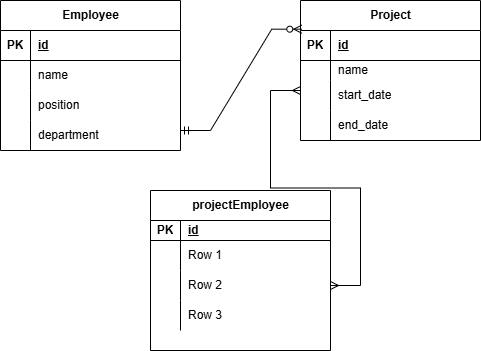

The diagram above was exported from draw.io. Its source (the exported page's mxGraphModel, read from the mxfile embedded in the PNG):
<mxGraphModel dx="794" dy="378" grid="1" gridSize="10" guides="1" tooltips="1" connect="1" arrows="1" fold="1" page="1" pageScale="1" pageWidth="827" pageHeight="1169" math="0" shadow="0">
  <root>
    <mxCell id="0" />
    <mxCell id="1" parent="0" />
    <mxCell id="4RPkF2kFVnbxkQX-0zab-14" value="Employee" style="shape=table;startSize=30;container=1;collapsible=1;childLayout=tableLayout;fixedRows=1;rowLines=0;fontStyle=1;align=center;resizeLast=1;html=1;" vertex="1" parent="1">
      <mxGeometry x="190" y="30" width="180" height="150" as="geometry" />
    </mxCell>
    <mxCell id="4RPkF2kFVnbxkQX-0zab-15" value="" style="shape=tableRow;horizontal=0;startSize=0;swimlaneHead=0;swimlaneBody=0;fillColor=none;collapsible=0;dropTarget=0;points=[[0,0.5],[1,0.5]];portConstraint=eastwest;top=0;left=0;right=0;bottom=1;" vertex="1" parent="4RPkF2kFVnbxkQX-0zab-14">
      <mxGeometry y="30" width="180" height="30" as="geometry" />
    </mxCell>
    <mxCell id="4RPkF2kFVnbxkQX-0zab-16" value="PK" style="shape=partialRectangle;connectable=0;fillColor=none;top=0;left=0;bottom=0;right=0;fontStyle=1;overflow=hidden;whiteSpace=wrap;html=1;" vertex="1" parent="4RPkF2kFVnbxkQX-0zab-15">
      <mxGeometry width="30" height="30" as="geometry">
        <mxRectangle width="30" height="30" as="alternateBounds" />
      </mxGeometry>
    </mxCell>
    <mxCell id="4RPkF2kFVnbxkQX-0zab-17" value="id" style="shape=partialRectangle;connectable=0;fillColor=none;top=0;left=0;bottom=0;right=0;align=left;spacingLeft=6;fontStyle=5;overflow=hidden;whiteSpace=wrap;html=1;" vertex="1" parent="4RPkF2kFVnbxkQX-0zab-15">
      <mxGeometry x="30" width="150" height="30" as="geometry">
        <mxRectangle width="150" height="30" as="alternateBounds" />
      </mxGeometry>
    </mxCell>
    <mxCell id="4RPkF2kFVnbxkQX-0zab-18" value="" style="shape=tableRow;horizontal=0;startSize=0;swimlaneHead=0;swimlaneBody=0;fillColor=none;collapsible=0;dropTarget=0;points=[[0,0.5],[1,0.5]];portConstraint=eastwest;top=0;left=0;right=0;bottom=0;" vertex="1" parent="4RPkF2kFVnbxkQX-0zab-14">
      <mxGeometry y="60" width="180" height="30" as="geometry" />
    </mxCell>
    <mxCell id="4RPkF2kFVnbxkQX-0zab-19" value="" style="shape=partialRectangle;connectable=0;fillColor=none;top=0;left=0;bottom=0;right=0;editable=1;overflow=hidden;whiteSpace=wrap;html=1;" vertex="1" parent="4RPkF2kFVnbxkQX-0zab-18">
      <mxGeometry width="30" height="30" as="geometry">
        <mxRectangle width="30" height="30" as="alternateBounds" />
      </mxGeometry>
    </mxCell>
    <mxCell id="4RPkF2kFVnbxkQX-0zab-20" value="name" style="shape=partialRectangle;connectable=0;fillColor=none;top=0;left=0;bottom=0;right=0;align=left;spacingLeft=6;overflow=hidden;whiteSpace=wrap;html=1;" vertex="1" parent="4RPkF2kFVnbxkQX-0zab-18">
      <mxGeometry x="30" width="150" height="30" as="geometry">
        <mxRectangle width="150" height="30" as="alternateBounds" />
      </mxGeometry>
    </mxCell>
    <mxCell id="4RPkF2kFVnbxkQX-0zab-21" value="" style="shape=tableRow;horizontal=0;startSize=0;swimlaneHead=0;swimlaneBody=0;fillColor=none;collapsible=0;dropTarget=0;points=[[0,0.5],[1,0.5]];portConstraint=eastwest;top=0;left=0;right=0;bottom=0;" vertex="1" parent="4RPkF2kFVnbxkQX-0zab-14">
      <mxGeometry y="90" width="180" height="30" as="geometry" />
    </mxCell>
    <mxCell id="4RPkF2kFVnbxkQX-0zab-22" value="" style="shape=partialRectangle;connectable=0;fillColor=none;top=0;left=0;bottom=0;right=0;editable=1;overflow=hidden;whiteSpace=wrap;html=1;" vertex="1" parent="4RPkF2kFVnbxkQX-0zab-21">
      <mxGeometry width="30" height="30" as="geometry">
        <mxRectangle width="30" height="30" as="alternateBounds" />
      </mxGeometry>
    </mxCell>
    <mxCell id="4RPkF2kFVnbxkQX-0zab-23" value="position" style="shape=partialRectangle;connectable=0;fillColor=none;top=0;left=0;bottom=0;right=0;align=left;spacingLeft=6;overflow=hidden;whiteSpace=wrap;html=1;" vertex="1" parent="4RPkF2kFVnbxkQX-0zab-21">
      <mxGeometry x="30" width="150" height="30" as="geometry">
        <mxRectangle width="150" height="30" as="alternateBounds" />
      </mxGeometry>
    </mxCell>
    <mxCell id="4RPkF2kFVnbxkQX-0zab-24" value="" style="shape=tableRow;horizontal=0;startSize=0;swimlaneHead=0;swimlaneBody=0;fillColor=none;collapsible=0;dropTarget=0;points=[[0,0.5],[1,0.5]];portConstraint=eastwest;top=0;left=0;right=0;bottom=0;" vertex="1" parent="4RPkF2kFVnbxkQX-0zab-14">
      <mxGeometry y="120" width="180" height="30" as="geometry" />
    </mxCell>
    <mxCell id="4RPkF2kFVnbxkQX-0zab-25" value="" style="shape=partialRectangle;connectable=0;fillColor=none;top=0;left=0;bottom=0;right=0;editable=1;overflow=hidden;whiteSpace=wrap;html=1;" vertex="1" parent="4RPkF2kFVnbxkQX-0zab-24">
      <mxGeometry width="30" height="30" as="geometry">
        <mxRectangle width="30" height="30" as="alternateBounds" />
      </mxGeometry>
    </mxCell>
    <mxCell id="4RPkF2kFVnbxkQX-0zab-26" value="department" style="shape=partialRectangle;connectable=0;fillColor=none;top=0;left=0;bottom=0;right=0;align=left;spacingLeft=6;overflow=hidden;whiteSpace=wrap;html=1;" vertex="1" parent="4RPkF2kFVnbxkQX-0zab-24">
      <mxGeometry x="30" width="150" height="30" as="geometry">
        <mxRectangle width="150" height="30" as="alternateBounds" />
      </mxGeometry>
    </mxCell>
    <mxCell id="4RPkF2kFVnbxkQX-0zab-27" value="projectEmployee" style="shape=table;startSize=30;container=1;collapsible=1;childLayout=tableLayout;fixedRows=1;rowLines=0;fontStyle=1;align=center;resizeLast=1;html=1;" vertex="1" parent="1">
      <mxGeometry x="340" y="220" width="180" height="160" as="geometry" />
    </mxCell>
    <mxCell id="4RPkF2kFVnbxkQX-0zab-28" value="" style="shape=tableRow;horizontal=0;startSize=0;swimlaneHead=0;swimlaneBody=0;fillColor=none;collapsible=0;dropTarget=0;points=[[0,0.5],[1,0.5]];portConstraint=eastwest;top=0;left=0;right=0;bottom=1;" vertex="1" parent="4RPkF2kFVnbxkQX-0zab-27">
      <mxGeometry y="30" width="180" height="20" as="geometry" />
    </mxCell>
    <mxCell id="4RPkF2kFVnbxkQX-0zab-29" value="PK" style="shape=partialRectangle;connectable=0;fillColor=none;top=0;left=0;bottom=0;right=0;fontStyle=1;overflow=hidden;whiteSpace=wrap;html=1;" vertex="1" parent="4RPkF2kFVnbxkQX-0zab-28">
      <mxGeometry width="30" height="20" as="geometry">
        <mxRectangle width="30" height="20" as="alternateBounds" />
      </mxGeometry>
    </mxCell>
    <mxCell id="4RPkF2kFVnbxkQX-0zab-30" value="id" style="shape=partialRectangle;connectable=0;fillColor=none;top=0;left=0;bottom=0;right=0;align=left;spacingLeft=6;fontStyle=5;overflow=hidden;whiteSpace=wrap;html=1;" vertex="1" parent="4RPkF2kFVnbxkQX-0zab-28">
      <mxGeometry x="30" width="150" height="20" as="geometry">
        <mxRectangle width="150" height="20" as="alternateBounds" />
      </mxGeometry>
    </mxCell>
    <mxCell id="4RPkF2kFVnbxkQX-0zab-31" value="" style="shape=tableRow;horizontal=0;startSize=0;swimlaneHead=0;swimlaneBody=0;fillColor=none;collapsible=0;dropTarget=0;points=[[0,0.5],[1,0.5]];portConstraint=eastwest;top=0;left=0;right=0;bottom=0;" vertex="1" parent="4RPkF2kFVnbxkQX-0zab-27">
      <mxGeometry y="50" width="180" height="30" as="geometry" />
    </mxCell>
    <mxCell id="4RPkF2kFVnbxkQX-0zab-32" value="" style="shape=partialRectangle;connectable=0;fillColor=none;top=0;left=0;bottom=0;right=0;editable=1;overflow=hidden;whiteSpace=wrap;html=1;" vertex="1" parent="4RPkF2kFVnbxkQX-0zab-31">
      <mxGeometry width="30" height="30" as="geometry">
        <mxRectangle width="30" height="30" as="alternateBounds" />
      </mxGeometry>
    </mxCell>
    <mxCell id="4RPkF2kFVnbxkQX-0zab-33" value="Row 1" style="shape=partialRectangle;connectable=0;fillColor=none;top=0;left=0;bottom=0;right=0;align=left;spacingLeft=6;overflow=hidden;whiteSpace=wrap;html=1;" vertex="1" parent="4RPkF2kFVnbxkQX-0zab-31">
      <mxGeometry x="30" width="150" height="30" as="geometry">
        <mxRectangle width="150" height="30" as="alternateBounds" />
      </mxGeometry>
    </mxCell>
    <mxCell id="4RPkF2kFVnbxkQX-0zab-34" value="" style="shape=tableRow;horizontal=0;startSize=0;swimlaneHead=0;swimlaneBody=0;fillColor=none;collapsible=0;dropTarget=0;points=[[0,0.5],[1,0.5]];portConstraint=eastwest;top=0;left=0;right=0;bottom=0;" vertex="1" parent="4RPkF2kFVnbxkQX-0zab-27">
      <mxGeometry y="80" width="180" height="30" as="geometry" />
    </mxCell>
    <mxCell id="4RPkF2kFVnbxkQX-0zab-35" value="" style="shape=partialRectangle;connectable=0;fillColor=none;top=0;left=0;bottom=0;right=0;editable=1;overflow=hidden;whiteSpace=wrap;html=1;" vertex="1" parent="4RPkF2kFVnbxkQX-0zab-34">
      <mxGeometry width="30" height="30" as="geometry">
        <mxRectangle width="30" height="30" as="alternateBounds" />
      </mxGeometry>
    </mxCell>
    <mxCell id="4RPkF2kFVnbxkQX-0zab-36" value="Row 2" style="shape=partialRectangle;connectable=0;fillColor=none;top=0;left=0;bottom=0;right=0;align=left;spacingLeft=6;overflow=hidden;whiteSpace=wrap;html=1;" vertex="1" parent="4RPkF2kFVnbxkQX-0zab-34">
      <mxGeometry x="30" width="150" height="30" as="geometry">
        <mxRectangle width="150" height="30" as="alternateBounds" />
      </mxGeometry>
    </mxCell>
    <mxCell id="4RPkF2kFVnbxkQX-0zab-37" value="" style="shape=tableRow;horizontal=0;startSize=0;swimlaneHead=0;swimlaneBody=0;fillColor=none;collapsible=0;dropTarget=0;points=[[0,0.5],[1,0.5]];portConstraint=eastwest;top=0;left=0;right=0;bottom=0;" vertex="1" parent="4RPkF2kFVnbxkQX-0zab-27">
      <mxGeometry y="110" width="180" height="30" as="geometry" />
    </mxCell>
    <mxCell id="4RPkF2kFVnbxkQX-0zab-38" value="" style="shape=partialRectangle;connectable=0;fillColor=none;top=0;left=0;bottom=0;right=0;editable=1;overflow=hidden;whiteSpace=wrap;html=1;" vertex="1" parent="4RPkF2kFVnbxkQX-0zab-37">
      <mxGeometry width="30" height="30" as="geometry">
        <mxRectangle width="30" height="30" as="alternateBounds" />
      </mxGeometry>
    </mxCell>
    <mxCell id="4RPkF2kFVnbxkQX-0zab-39" value="Row 3" style="shape=partialRectangle;connectable=0;fillColor=none;top=0;left=0;bottom=0;right=0;align=left;spacingLeft=6;overflow=hidden;whiteSpace=wrap;html=1;" vertex="1" parent="4RPkF2kFVnbxkQX-0zab-37">
      <mxGeometry x="30" width="150" height="30" as="geometry">
        <mxRectangle width="150" height="30" as="alternateBounds" />
      </mxGeometry>
    </mxCell>
    <mxCell id="4RPkF2kFVnbxkQX-0zab-1" value="Project" style="shape=table;startSize=30;container=1;collapsible=1;childLayout=tableLayout;fixedRows=1;rowLines=0;fontStyle=1;align=center;resizeLast=1;html=1;" vertex="1" parent="1">
      <mxGeometry x="490" y="30" width="180" height="140" as="geometry" />
    </mxCell>
    <mxCell id="4RPkF2kFVnbxkQX-0zab-2" value="" style="shape=tableRow;horizontal=0;startSize=0;swimlaneHead=0;swimlaneBody=0;fillColor=none;collapsible=0;dropTarget=0;points=[[0,0.5],[1,0.5]];portConstraint=eastwest;top=0;left=0;right=0;bottom=1;" vertex="1" parent="4RPkF2kFVnbxkQX-0zab-1">
      <mxGeometry y="30" width="180" height="30" as="geometry" />
    </mxCell>
    <mxCell id="4RPkF2kFVnbxkQX-0zab-3" value="PK" style="shape=partialRectangle;connectable=0;fillColor=none;top=0;left=0;bottom=0;right=0;fontStyle=1;overflow=hidden;whiteSpace=wrap;html=1;" vertex="1" parent="4RPkF2kFVnbxkQX-0zab-2">
      <mxGeometry width="30" height="30" as="geometry">
        <mxRectangle width="30" height="30" as="alternateBounds" />
      </mxGeometry>
    </mxCell>
    <mxCell id="4RPkF2kFVnbxkQX-0zab-4" value="id" style="shape=partialRectangle;connectable=0;fillColor=none;top=0;left=0;bottom=0;right=0;align=left;spacingLeft=6;fontStyle=5;overflow=hidden;whiteSpace=wrap;html=1;" vertex="1" parent="4RPkF2kFVnbxkQX-0zab-2">
      <mxGeometry x="30" width="150" height="30" as="geometry">
        <mxRectangle width="150" height="30" as="alternateBounds" />
      </mxGeometry>
    </mxCell>
    <mxCell id="4RPkF2kFVnbxkQX-0zab-5" value="" style="shape=tableRow;horizontal=0;startSize=0;swimlaneHead=0;swimlaneBody=0;fillColor=none;collapsible=0;dropTarget=0;points=[[0,0.5],[1,0.5]];portConstraint=eastwest;top=0;left=0;right=0;bottom=0;" vertex="1" parent="4RPkF2kFVnbxkQX-0zab-1">
      <mxGeometry y="60" width="180" height="20" as="geometry" />
    </mxCell>
    <mxCell id="4RPkF2kFVnbxkQX-0zab-6" value="" style="shape=partialRectangle;connectable=0;fillColor=none;top=0;left=0;bottom=0;right=0;editable=1;overflow=hidden;whiteSpace=wrap;html=1;" vertex="1" parent="4RPkF2kFVnbxkQX-0zab-5">
      <mxGeometry width="30" height="20" as="geometry">
        <mxRectangle width="30" height="20" as="alternateBounds" />
      </mxGeometry>
    </mxCell>
    <mxCell id="4RPkF2kFVnbxkQX-0zab-7" value="name" style="shape=partialRectangle;connectable=0;fillColor=none;top=0;left=0;bottom=0;right=0;align=left;spacingLeft=6;overflow=hidden;whiteSpace=wrap;html=1;" vertex="1" parent="4RPkF2kFVnbxkQX-0zab-5">
      <mxGeometry x="30" width="150" height="20" as="geometry">
        <mxRectangle width="150" height="20" as="alternateBounds" />
      </mxGeometry>
    </mxCell>
    <mxCell id="4RPkF2kFVnbxkQX-0zab-8" value="" style="shape=tableRow;horizontal=0;startSize=0;swimlaneHead=0;swimlaneBody=0;fillColor=none;collapsible=0;dropTarget=0;points=[[0,0.5],[1,0.5]];portConstraint=eastwest;top=0;left=0;right=0;bottom=0;" vertex="1" parent="4RPkF2kFVnbxkQX-0zab-1">
      <mxGeometry y="80" width="180" height="30" as="geometry" />
    </mxCell>
    <mxCell id="4RPkF2kFVnbxkQX-0zab-9" value="" style="shape=partialRectangle;connectable=0;fillColor=none;top=0;left=0;bottom=0;right=0;editable=1;overflow=hidden;whiteSpace=wrap;html=1;" vertex="1" parent="4RPkF2kFVnbxkQX-0zab-8">
      <mxGeometry width="30" height="30" as="geometry">
        <mxRectangle width="30" height="30" as="alternateBounds" />
      </mxGeometry>
    </mxCell>
    <mxCell id="4RPkF2kFVnbxkQX-0zab-10" value="start_date" style="shape=partialRectangle;connectable=0;fillColor=none;top=0;left=0;bottom=0;right=0;align=left;spacingLeft=6;overflow=hidden;whiteSpace=wrap;html=1;" vertex="1" parent="4RPkF2kFVnbxkQX-0zab-8">
      <mxGeometry x="30" width="150" height="30" as="geometry">
        <mxRectangle width="150" height="30" as="alternateBounds" />
      </mxGeometry>
    </mxCell>
    <mxCell id="4RPkF2kFVnbxkQX-0zab-11" value="" style="shape=tableRow;horizontal=0;startSize=0;swimlaneHead=0;swimlaneBody=0;fillColor=none;collapsible=0;dropTarget=0;points=[[0,0.5],[1,0.5]];portConstraint=eastwest;top=0;left=0;right=0;bottom=0;" vertex="1" parent="4RPkF2kFVnbxkQX-0zab-1">
      <mxGeometry y="110" width="180" height="30" as="geometry" />
    </mxCell>
    <mxCell id="4RPkF2kFVnbxkQX-0zab-12" value="" style="shape=partialRectangle;connectable=0;fillColor=none;top=0;left=0;bottom=0;right=0;editable=1;overflow=hidden;whiteSpace=wrap;html=1;" vertex="1" parent="4RPkF2kFVnbxkQX-0zab-11">
      <mxGeometry width="30" height="30" as="geometry">
        <mxRectangle width="30" height="30" as="alternateBounds" />
      </mxGeometry>
    </mxCell>
    <mxCell id="4RPkF2kFVnbxkQX-0zab-13" value="end_date" style="shape=partialRectangle;connectable=0;fillColor=none;top=0;left=0;bottom=0;right=0;align=left;spacingLeft=6;overflow=hidden;whiteSpace=wrap;html=1;" vertex="1" parent="4RPkF2kFVnbxkQX-0zab-11">
      <mxGeometry x="30" width="150" height="30" as="geometry">
        <mxRectangle width="150" height="30" as="alternateBounds" />
      </mxGeometry>
    </mxCell>
    <mxCell id="70KB1d5XfH7f0s5kF3M2-2" value="" style="edgeStyle=entityRelationEdgeStyle;fontSize=12;html=1;endArrow=ERzeroToMany;startArrow=ERmandOne;rounded=0;entryX=0.007;entryY=-0.044;entryDx=0;entryDy=0;entryPerimeter=0;" edge="1" parent="1" target="4RPkF2kFVnbxkQX-0zab-2">
      <mxGeometry width="100" height="100" relative="1" as="geometry">
        <mxPoint x="370" y="160" as="sourcePoint" />
        <mxPoint x="470" y="60" as="targetPoint" />
        <Array as="points">
          <mxPoint x="480" y="60" />
          <mxPoint x="480" y="60" />
        </Array>
      </mxGeometry>
    </mxCell>
    <mxCell id="70KB1d5XfH7f0s5kF3M2-3" value="" style="edgeStyle=entityRelationEdgeStyle;fontSize=12;html=1;endArrow=ERmany;startArrow=ERmany;rounded=0;exitX=1;exitY=0.5;exitDx=0;exitDy=0;" edge="1" parent="1" source="4RPkF2kFVnbxkQX-0zab-34">
      <mxGeometry width="100" height="100" relative="1" as="geometry">
        <mxPoint x="530" y="310" as="sourcePoint" />
        <mxPoint x="490" y="120" as="targetPoint" />
        <Array as="points">
          <mxPoint x="520" y="290" />
          <mxPoint x="630" y="260" />
          <mxPoint x="660" y="250" />
          <mxPoint x="680" y="150" />
        </Array>
      </mxGeometry>
    </mxCell>
  </root>
</mxGraphModel>